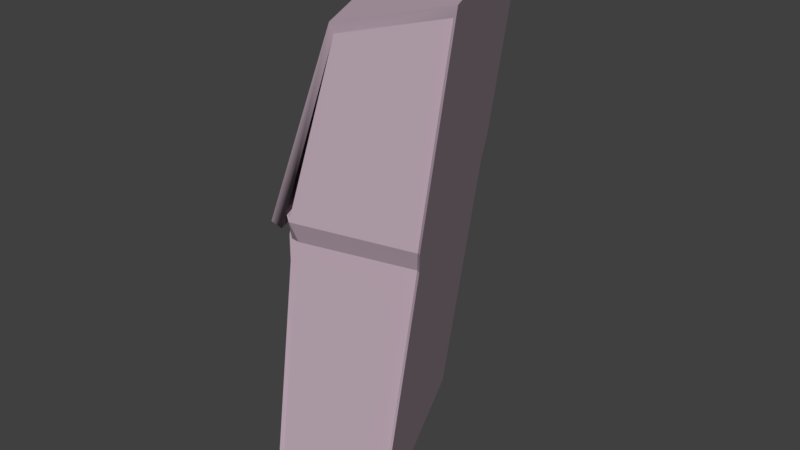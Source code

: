 # Source: satchel.blend  (saved by Blender 2.79.0; exported with 4.5.12 LTS)
import bpy
from mathutils import Matrix  # noqa: F401  (used for matrix-valued properties, if any)

bpy.ops.wm.read_factory_settings(use_empty=True)
scene = bpy.context.scene
scene.name = 'soldier_reference'

# ---- collections
col_collection_1 = bpy.data.collections.new('Collection 1'); scene.collection.children.link(col_collection_1)

# ---- materials (node trees are filled in below, after node groups)
mat_models_player_soldier_soldier_red = bpy.data.materials.new('models\\player\\soldier\\soldier_red')
mat_models_player_soldier_soldier_red.alpha_threshold = 0.0
mat_models_player_soldier_soldier_red.use_transparent_shadow = False
mat_models_player_soldier_soldier_red.diffuse_color = (0.5173, 0.4006, 0.4706, 1.0)
mat_models_player_soldier_soldier_red.roughness = 0.5
mat_models_player_soldier_eyeball_l = bpy.data.materials.new('models\\player\\soldier\\eyeball_l')
mat_models_player_soldier_eyeball_l.alpha_threshold = 0.0
mat_models_player_soldier_eyeball_l.use_transparent_shadow = False
mat_models_player_soldier_eyeball_l.diffuse_color = (0.993, 0.9626, 0.9174, 1.0)
mat_models_player_soldier_eyeball_l.roughness = 0.5
mat_models_player_soldier_soldier_head_red = bpy.data.materials.new('models\\player\\soldier\\soldier_head_red')
mat_models_player_soldier_soldier_head_red.alpha_threshold = 0.0
mat_models_player_soldier_soldier_head_red.use_transparent_shadow = False
mat_models_player_soldier_soldier_head_red.diffuse_color = (0.6392, 0.919, 0.8293, 1.0)
mat_models_player_soldier_soldier_head_red.roughness = 0.5
mat_models_player_soldier_eyeball_r = bpy.data.materials.new('models\\player\\soldier\\eyeball_r')
mat_models_player_soldier_eyeball_r.alpha_threshold = 0.0
mat_models_player_soldier_eyeball_r.use_transparent_shadow = False
mat_models_player_soldier_eyeball_r.diffuse_color = (0.6122, 0.6056, 0.8308, 1.0)
mat_models_player_soldier_eyeball_r.roughness = 0.5

# ---- material node trees

# ---- world
world_world = bpy.data.worlds.new('World'); scene.world = world_world
world_world.color = (0.05088, 0.05088, 0.05088)
world_world.use_sun_shadow = False
world_world.sun_shadow_jitter_overblur = 0.0
world_world.cycles.sampling_method = 'MANUAL'

# ---- meshes
me_soldier_reference = bpy.data.meshes.new('soldier_reference')
me_soldier_reference.from_pydata([(-11.28, -5.334, 47.4), (-11.12, -6.458, 47.35), (-10.82, -6.318, 47.4), (-11.58, -5.474, 47.35), (-11.13, -6.469, 44.08), (-11.59, -5.485, 44.08), (-12.93, -2.468, 44.08), (-12.46, -3.444, 47.35), (-12.92, -2.456, 47.35), (-12.47, -3.454, 44.08), (-12.16, -3.304, 47.4), (-12.62, -2.316, 47.4), (-7.593, -6.167, 46.45), (-10.74, -7.349, 46.68), (-10.35, 0.03899, 46.45), (-13.21, -1.486, 46.65), (-9.722, 0.2908, 51.78), (-12.14, -0.898, 51.29), (-6.984, -5.867, 51.78), (-9.33, -6.852, 51.24), (-7.777, -5.945, 45.86), (-10.53, -6.964, 46.17), (-12.84, -1.619, 46.15), (-10.31, -0.2463, 45.86), (-11.16, -0.5853, 38.71), (-8.595, -6.345, 38.71), (-13.6, -1.67, 39.02), (-11.03, -7.43, 39.02), (-13.29, -1.875, 39.65), (-8.755, -6.115, 39.37), (-10.97, -7.099, 39.65), (-11.08, -0.8912, 39.37), (-12.63, -1.616, 46.14), (-10.31, -0.5837, 45.85), (-10.33, -6.784, 46.14), (-8.014, -5.752, 45.85), (-7.294, -5.682, 51.37), (-11.75, -1.027, 50.99), (-9.354, -6.598, 50.89), (-9.778, -0.09659, 51.37), (-10.35, -0.325, 46.39), (-12.88, -1.453, 46.75), (-7.847, -5.953, 46.39), (-10.37, -7.081, 46.75), (-10.36, -6.931, 46.42), (-10.52, -7.098, 46.8), (-9.771, 0.1458, 51.5), (-10.37, -0.09423, 46.42), (-13.03, -1.277, 46.75), (-11.85, -0.8315, 51.13), (-10.32, -6.976, 46.16), (-13.0, -1.51, 46.8), (-9.299, -6.765, 50.98), (-7.121, -5.818, 51.5), (-10.33, -0.3661, 45.86), (-11.14, -0.6894, 39.05), (-13.46, -1.723, 39.34), (-12.77, -1.451, 46.16), (-8.656, -6.273, 39.05), (-10.98, -7.307, 39.34), (-7.877, -5.892, 45.86), (-10.64, -7.147, 46.45), (-7.701, -6.103, 46.42), (-12.99, -1.55, 46.42), (-10.34, -7.221, 46.73), (-11.84, -0.8255, 51.13), (-9.286, -6.781, 50.99), (-7.121, -5.818, 51.5), (-9.771, 0.1458, 51.5)], [], [(0, 1, 2), (0, 3, 1), (4, 0, 2), (4, 5, 0), (4, 3, 5), (4, 1, 3), (6, 7, 8), (6, 9, 7), (10, 6, 11), (10, 9, 6), (10, 8, 7), (10, 11, 8), (15, 17, 65, 63), (22, 21, 45, 51), (22, 26, 27, 21), (14, 23, 54, 47), (27, 25, 58, 59), (12, 14, 16, 18), (17, 16, 46, 65), (13, 19, 17, 15), (12, 20, 23, 14), (25, 24, 23, 20), (5, 3, 0), (4, 2, 1), (9, 10, 7), (6, 8, 11), (26, 22, 57, 56), (26, 24, 25, 27), (31, 33, 32, 28), (29, 30, 34, 35), (32, 34, 30, 28), (18, 16, 17, 19), (23, 24, 55, 54), (37, 41, 40, 39), (42, 43, 38, 36), (40, 41, 32, 33), (32, 41, 43, 44, 34), (34, 44, 43, 42, 35), (42, 36, 39, 40), (42, 40, 33, 35), (29, 35, 33, 31), (28, 30, 29, 31), (50, 60, 62, 64), (62, 67, 66, 64), (58, 60, 50, 59), (49, 68, 47, 48), (47, 54, 57, 48), (55, 56, 57, 54), (25, 20, 60, 58), (22, 51, 48, 57), (20, 12, 62, 60), (21, 27, 59, 50), (12, 18, 53, 62), (19, 13, 61, 52), (24, 26, 56, 55), (18, 19, 52, 53), (16, 14, 47, 68), (21, 50, 64, 45), (61, 13, 15, 63), (45, 43, 41, 51), (48, 41, 40, 47), (62, 42, 43, 64), (45, 64, 43), (51, 41, 48), (46, 53, 52, 65), (65, 52, 61, 63), (48, 41, 37, 49), (39, 68, 49, 37), (36, 67, 46, 39), (38, 66, 67, 36), (43, 64, 66, 38)])
me_soldier_reference.polygons.foreach_set('use_smooth', [1, 1, 1, 1, 1, 1, 1, 1, 1, 1, 1, 1, 1, 1, 1, 1, 1, 1, 1, 1, 1, 1, 1, 1, 1, 1, 1, 1, 1, 1, 1, 1, 1, 1, 1, 1, 1, 1, 1, 1, 1, 1, 1, 1, 1, 1, 1, 1, 1, 1, 1, 1, 1, 1, 1, 1, 1, 1, 1, 1, 1, 1, 0, 0, 1, 1, 1, 1, 1, 1, 1])
_k = set([(0, 2), (0, 3), (0, 5), (1, 2), (1, 3), (1, 4), (2, 4), (3, 5), (4, 5), (6, 8), (6, 9), (6, 11), (7, 8), (7, 9), (7, 10), (8, 11), (9, 10), (10, 11), (12, 18), (12, 20), (12, 62), (13, 15), (13, 19), (14, 16), (14, 23), (14, 47), (15, 17), (16, 17), (16, 18), (17, 19), (18, 19), (20, 25), (20, 60), (21, 22), (21, 27), (21, 45), (21, 50), (22, 26), (22, 51), (22, 57), (23, 24), (23, 54), (24, 25), (24, 26), (25, 27), (26, 27), (28, 30), (28, 31), (28, 32), (29, 30), (29, 31), (29, 35), (30, 34), (31, 33), (32, 33), (32, 34), (32, 41), (33, 40), (34, 35), (34, 44), (35, 42), (36, 38), (36, 39), (36, 42), (37, 39), (37, 41), (38, 43), (39, 40), (40, 41), (41, 43), (42, 43), (43, 44), (45, 51), (45, 64), (46, 65), (47, 48), (47, 54), (47, 68), (48, 49), (48, 51), (48, 57), (49, 68), (50, 59), (50, 60), (50, 64), (52, 53), (52, 61), (53, 62), (54, 55), (54, 57), (55, 56), (56, 57), (58, 59), (58, 60), (60, 62), (61, 63), (62, 64), (62, 67), (63, 65), (64, 66), (66, 67)])
me_soldier_reference.attributes.new('sharp_edge', 'BOOLEAN', 'EDGE').data.foreach_set('value', [ (min(e.vertices), max(e.vertices)) in _k for e in me_soldier_reference.edges])
_uv = me_soldier_reference.uv_layers.new(name='UVMap')
_uv.uv.foreach_set('vector', [0.6046, 0.7406, 0.5971, 0.7363, 0.5972, 0.7408, 0.6046, 0.7406, 0.6046, 0.736, 0.5971, 0.7363, 0.6115, 0.6907, 0.6068, 0.7362, 0.6142, 0.7345, 0.6115, 0.6907, 0.6042, 0.6921, 0.6068, 0.7362, 0.5968, 0.6926, 0.6046, 0.736, 0.6042, 0.6921, 0.5968, 0.6926, 0.5971, 0.7363, 0.6046, 0.736, 0.6042, 0.6921, 0.5971, 0.7363, 0.6046, 0.736, 0.6042, 0.6921, 0.5968, 0.6926, 0.5971, 0.7363, 0.6142, 0.7345, 0.6042, 0.6921, 0.6068, 0.7362, 0.6142, 0.7345, 0.6115, 0.6907, 0.6042, 0.6921, 0.5972, 0.7408, 0.6046, 0.736, 0.5971, 0.7363, 0.5972, 0.7408, 0.6046, 0.7406, 0.6046, 0.736, 0.7095, 0.8932, 0.7104, 0.9462, 0.7104, 0.9462, 0.7095, 0.8932, 0.7076, 0.8861, 0.671, 0.8887, 0.6694, 0.8961, 0.7095, 0.8932, 0.7076, 0.8861, 0.7062, 0.8013, 0.6693, 0.8039, 0.671, 0.8887, 0.7273, 0.8979, 0.7293, 0.8915, 0.7293, 0.8915, 0.7273, 0.8979, 0.6693, 0.8039, 0.6685, 0.7718, 0.6685, 0.7718, 0.6693, 0.8039, 0.7655, 0.9065, 0.7273, 0.8979, 0.7239, 0.9586, 0.7621, 0.9668, 0.7104, 0.9462, 0.7108, 0.9763, 0.7108, 0.9763, 0.7104, 0.9462, 0.6694, 0.8961, 0.6703, 0.9492, 0.7104, 0.9462, 0.7095, 0.8932, 0.7655, 0.9065, 0.7643, 0.8993, 0.7293, 0.8915, 0.7273, 0.8979, 0.7688, 0.8182, 0.7338, 0.8105, 0.7293, 0.8915, 0.7643, 0.8993, 0.6042, 0.6921, 0.6046, 0.736, 0.6068, 0.7362, 0.5968, 0.6926, 0.5948, 0.7367, 0.5971, 0.7363, 0.5968, 0.6926, 0.5948, 0.7367, 0.5971, 0.7363, 0.6042, 0.6921, 0.6046, 0.736, 0.6068, 0.7362, 0.7062, 0.8013, 0.7076, 0.8861, 0.7076, 0.8861, 0.7062, 0.8013, 0.7062, 0.8013, 0.7057, 0.7692, 0.6685, 0.7718, 0.6693, 0.8039, 0.7323, 0.8085, 0.7277, 0.8905, 0.7115, 0.8863, 0.7168, 0.8044, 0.6437, 0.8147, 0.659, 0.8084, 0.6672, 0.8895, 0.6512, 0.8961, 0.7076, 0.8861, 0.671, 0.8887, 0.6693, 0.8039, 0.7062, 0.8013, 0.6709, 0.9792, 0.7108, 0.9763, 0.7104, 0.9462, 0.6703, 0.9492, 0.7293, 0.8915, 0.7338, 0.8105, 0.7338, 0.8105, 0.7293, 0.8915, 0.7104, 0.9462, 0.7095, 0.8932, 0.7273, 0.8979, 0.7239, 0.9586, 0.6519, 0.9034, 0.6694, 0.8961, 0.6703, 0.9492, 0.6575, 0.9639, 0.7273, 0.8979, 0.7095, 0.8932, 0.7115, 0.8863, 0.7277, 0.8905, 0.7076, 0.8861, 0.7095, 0.8932, 0.6694, 0.8961, 0.6702, 0.8924, 0.671, 0.8887, 0.6672, 0.8895, 0.6683, 0.8928, 0.6694, 0.8961, 0.6519, 0.9034, 0.6512, 0.8961, 0.7655, 0.9065, 0.7621, 0.9668, 0.7239, 0.9586, 0.7273, 0.8979, 0.7655, 0.9065, 0.7273, 0.8979, 0.7293, 0.8915, 0.7643, 0.8993, 0.7688, 0.8182, 0.7643, 0.8993, 0.7293, 0.8915, 0.7338, 0.8105, 0.7062, 0.8013, 0.6693, 0.8039, 0.6685, 0.7718, 0.7057, 0.7692, 0.6672, 0.8895, 0.6512, 0.8961, 0.6519, 0.9034, 0.6694, 0.8961, 0.6519, 0.9034, 0.6575, 0.9639, 0.6703, 0.9492, 0.6694, 0.8961, 0.6437, 0.8147, 0.6512, 0.8961, 0.6672, 0.8895, 0.659, 0.8084, 0.7104, 0.9462, 0.7239, 0.9586, 0.7273, 0.8979, 0.7095, 0.8932, 0.7273, 0.8979, 0.7277, 0.8905, 0.7115, 0.8863, 0.7095, 0.8932, 0.7323, 0.8085, 0.7168, 0.8044, 0.7115, 0.8863, 0.7277, 0.8905, 0.7688, 0.8182, 0.7643, 0.8993, 0.7643, 0.8993, 0.7688, 0.8182, 0.7076, 0.8861, 0.7095, 0.8932, 0.7095, 0.8932, 0.7076, 0.8861, 0.7643, 0.8993, 0.7655, 0.9065, 0.7655, 0.9065, 0.7643, 0.8993, 0.671, 0.8887, 0.6693, 0.8039, 0.6693, 0.8039, 0.671, 0.8887, 0.7655, 0.9065, 0.7621, 0.9668, 0.7621, 0.9668, 0.7655, 0.9065, 0.6703, 0.9492, 0.6694, 0.8961, 0.6694, 0.8961, 0.6703, 0.9492, 0.7057, 0.7692, 0.7062, 0.8013, 0.7062, 0.8013, 0.7057, 0.7692, 0.6709, 0.9792, 0.6703, 0.9492, 0.6703, 0.9492, 0.6709, 0.9792, 0.7239, 0.9586, 0.7273, 0.8979, 0.7273, 0.8979, 0.7239, 0.9586, 0.671, 0.8887, 0.671, 0.8887, 0.6694, 0.8961, 0.6694, 0.8961, 0.6694, 0.8961, 0.7095, 0.8932, 0.7095, 0.8932, 0.6694, 0.8961, 0.6694, 0.8961, 0.7095, 0.8932, 0.7095, 0.8932, 0.6694, 0.8961, 0.7095, 0.8932, 0.7273, 0.8979, 0.7273, 0.8979, 0.7095, 0.8932, 0.6519, 0.9034, 0.6694, 0.8961, 0.6694, 0.8961, 0.6519, 0.9034, 0.0, 0.0, 0.0, 0.0, 0.0, 0.0, 0.0, 0.0, 0.0, 0.0, 0.0, 0.0, 0.6709, 0.9792, 0.6703, 0.9492, 0.7104, 0.9462, 0.7108, 0.9763, 0.6703, 0.9492, 0.6694, 0.8961, 0.7095, 0.8932, 0.7104, 0.9462, 0.7095, 0.8932, 0.7104, 0.9462, 0.7104, 0.9462, 0.7095, 0.8932, 0.7239, 0.9586, 0.7104, 0.9462, 0.7104, 0.9462, 0.7239, 0.9586, 0.6575, 0.9639, 0.7108, 0.9763, 0.7239, 0.9586, 0.7621, 0.9668, 0.6703, 0.9492, 0.6575, 0.9639, 0.6575, 0.9639, 0.6703, 0.9492, 0.6694, 0.8961, 0.6703, 0.9492, 0.6703, 0.9492, 0.6694, 0.8961])
me_soldier_reference.materials.append(mat_models_player_soldier_soldier_red)
me_soldier_reference.materials.append(mat_models_player_soldier_eyeball_l)
me_soldier_reference.materials.append(mat_models_player_soldier_soldier_head_red)
me_soldier_reference.materials.append(mat_models_player_soldier_eyeball_r)
me_soldier_reference.use_remesh_preserve_volume = False
me_soldier_reference.use_remesh_preserve_attributes = False
me_soldier_reference.use_mirror_vertex_groups = False
me_soldier_reference.update()
me_soldier_reference.normals_split_custom_set([tuple(v) for v in zip(*[iter([-0.1314, -0.05916, 0.9896, -0.1314, -0.05916, 0.9896, -0.1314, -0.05916, 0.9896, -0.1314, -0.05916, 0.9896, -0.1314, -0.05916, 0.9896, -0.1314, -0.05916, 0.9896, 0.9031, 0.4169, -0.1034, 0.9031, 0.4168, -0.1034, 0.9031, 0.4169, -0.1034, 0.9031, 0.4169, -0.1034, 0.9031, 0.4169, -0.1034, 0.9031, 0.4168, -0.1034, -0.9067, -0.4216, 0.01502, -0.9067, -0.4216, 0.01503, -0.9067, -0.4216, 0.01504, -0.9067, -0.4216, 0.01502, -0.9067, -0.4216, 0.01502, -0.9067, -0.4216, 0.01503, -0.9067, -0.4216, 0.01502, -0.9067, -0.4216, 0.01503, -0.9067, -0.4216, 0.01503, -0.9067, -0.4216, 0.01502, -0.9067, -0.4216, 0.01504, -0.9067, -0.4216, 0.01503, 0.9033, 0.4162, -0.1036, 0.9028, 0.4174, -0.1031, 0.9032, 0.4167, -0.1034, 0.9033, 0.4162, -0.1036, 0.9031, 0.4169, -0.1033, 0.9028, 0.4174, -0.1031, -0.1314, -0.05917, 0.9896, -0.1314, -0.05917, 0.9896, -0.1314, -0.05917, 0.9896, -0.1314, -0.05917, 0.9896, -0.1314, -0.05917, 0.9896, -0.1314, -0.05917, 0.9896, -0.4586, 0.7916, -0.4038, -0.187, 0.9624, -0.197, -0.251, 0.9331, -0.2576, -0.7588, 0.1613, -0.631, -0.9097, -0.3987, -0.1165, -0.9097, -0.3987, -0.1165, -0.9097, -0.3987, -0.1165, -0.9097, -0.3987, -0.1165, -0.9119, -0.3995, 0.09464, -0.9119, -0.3995, 0.09464, -0.9119, -0.3995, 0.09464, -0.9119, -0.3995, 0.09464, -0.973, 0.1724, -0.1536, -0.9736, 0.1708, -0.1511, -0.9732, 0.1747, -0.1496, -0.9728, 0.1753, -0.1513, 0.4095, -0.8851, 0.2213, 0.2656, -0.9314, 0.249, -0.1399, -0.9731, 0.1832, 0.3823, -0.9167, 0.1165, 0.9064, 0.4031, -0.126, 0.9064, 0.4031, -0.126, 0.9064, 0.4031, -0.1263, 0.9064, 0.4031, -0.1263, -0.187, 0.9624, -0.197, -0.3508, 0.8678, -0.3518, -0.3508, 0.8678, -0.3518, -0.251, 0.9331, -0.2576, -0.8759, -0.3919, 0.2814, -0.8759, -0.3919, 0.2814, -0.8759, -0.3919, 0.2814, -0.8759, -0.3919, 0.2814, 0.9064, 0.4031, -0.126, 0.9064, 0.4031, -0.126, 0.9064, 0.4031, -0.1261, 0.9064, 0.4031, -0.126, 0.9064, 0.4031, -0.1263, 0.9064, 0.4031, -0.1263, 0.9064, 0.4031, -0.1261, 0.9064, 0.4031, -0.126, -0.4231, 0.9061, 0.003408, -0.4231, 0.9061, 0.003408, -0.4231, 0.9061, 0.003408, 0.4203, -0.9074, 0.006925, 0.4203, -0.9074, 0.006925, 0.4203, -0.9074, 0.006925, 0.4203, -0.9074, 0.006923, 0.4203, -0.9074, 0.006923, 0.4203, -0.9074, 0.006923, -0.4231, 0.9061, 0.00336, -0.4231, 0.9061, 0.00336, -0.4231, 0.9061, 0.00336, -0.3961, 0.884, 0.2485, -0.5447, 0.8378, 0.0371, -0.5447, 0.8378, 0.0371, -0.4784, 0.8672, 0.1385, -0.1034, -0.046, -0.9936, -0.1034, -0.046, -0.9936, -0.1034, -0.046, -0.9936, -0.1034, -0.046, -0.9936, 0.4053, -0.9142, -0.003601, 0.4065, -0.9137, -0.005664, 0.4052, -0.9142, -0.003573, 0.4064, -0.9137, -0.005612, -0.4073, 0.9133, -0.003804, -0.4062, 0.9137, -0.005532, -0.4074, 0.9133, -0.003693, -0.4063, 0.9137, -0.005503, 0.9084, 0.4039, -0.1082, 0.9084, 0.4039, -0.1082, 0.9084, 0.4039, -0.1082, 0.9084, 0.4039, -0.1082, -0.1722, -0.08245, 0.9816, -0.1722, -0.08245, 0.9816, -0.1722, -0.08245, 0.9816, -0.1722, -0.08245, 0.9816, -0.9794, 0.1726, 0.1051, -0.5246, 0.8042, 0.2794, -0.837, 0.5078, 0.2041, -0.9786, 0.1757, 0.107, 0.4159, -0.9093, -0.01272, 0.4155, -0.9095, -0.01294, 0.4165, -0.9091, -0.01155, 0.4165, -0.9091, -0.01097, -0.4067, 0.9135, -0.005094, -0.4076, 0.9132, -0.00619, -0.4072, 0.9133, -0.006018, -0.4067, 0.9135, -0.004477, 0.4177, -0.8156, 0.4004, 0.4177, -0.8156, 0.4004, 0.4177, -0.8156, 0.4004, 0.4177, -0.8156, 0.4004, 0.8861, 0.3933, 0.2451, 0.8861, 0.3933, 0.2451, 0.8861, 0.3933, 0.2451, 0.8861, 0.3933, 0.2451, 0.8861, 0.3933, 0.2451, -0.3272, 0.8535, 0.4057, -0.3272, 0.8535, 0.4057, -0.3272, 0.8535, 0.4057, -0.3272, 0.8535, 0.4057, -0.3272, 0.8535, 0.4057, -0.907, -0.4024, 0.124, -0.9069, -0.4033, 0.1224, -0.9069, -0.4033, 0.1224, -0.9063, -0.404, 0.124, -0.907, -0.4024, 0.124, -0.9063, -0.404, 0.124, -0.906, -0.4041, 0.1263, -0.9069, -0.4021, 0.1263, -0.9064, -0.4031, 0.1263, -0.9069, -0.4021, 0.1263, -0.906, -0.4041, 0.1263, -0.9064, -0.4031, 0.1263, 0.1034, 0.046, 0.9936, 0.1034, 0.046, 0.9936, 0.1034, 0.046, 0.9936, 0.1034, 0.046, 0.9936, 0.3264, -0.8614, -0.3892, 0.3264, -0.8614, -0.3892, 0.3264, -0.8614, -0.3892, 0.3264, -0.8614, -0.3892, 0.397, -0.9178, 0.001581, 0.3983, -0.9172, 0.002123, 0.3979, -0.9174, 0.001957, 0.3966, -0.918, 0.001408, 0.4062, -0.9138, 0.005305, 0.4061, -0.9138, 0.005374, 0.4061, -0.9138, 0.005409, 0.4061, -0.9138, 0.005409, -0.4144, 0.91, 0.01256, -0.414, 0.9102, 0.01276, -0.4156, 0.9095, 0.01212, -0.416, 0.9093, 0.01195, -0.4121, 0.8092, -0.4188, -0.4121, 0.8092, -0.4188, -0.4121, 0.8092, -0.4188, -0.4121, 0.8092, -0.4188, -0.4066, 0.9136, 0.005478, -0.4066, 0.9136, 0.005478, -0.4066, 0.9136, 0.005512, -0.4066, 0.9136, 0.005512, 0.2656, -0.9314, 0.249, -0.4674, -0.8784, 0.1, -0.4644, -0.8797, 0.1021, -0.1399, -0.9731, 0.1832, -0.9388, 0.06463, -0.3384, -0.9388, 0.06463, -0.3384, -0.9388, 0.06463, -0.3384, -0.9388, 0.06463, -0.3384, -0.4629, -0.8676, -0.1818, -0.4611, -0.868, -0.1843, -0.4588, -0.8697, -0.182, -0.4594, -0.8697, -0.1802, 0.3546, -0.9347, 0.02367, 0.4095, -0.8851, 0.2213, 0.3823, -0.9167, 0.1165, 0.3546, -0.9347, 0.02367, -0.524, -0.845, 0.1068, 0.1842, -0.9605, -0.2086, -0.1236, -0.989, -0.08167, -0.522, -0.8459, 0.1093, 0.5337, -0.8018, -0.269, 0.394, -0.7848, -0.4783, -0.3755, -0.6187, -0.69, 0.6522, -0.7239, -0.2251, -0.5246, 0.8042, 0.2794, -0.3961, 0.884, 0.2485, -0.4784, 0.8672, 0.1385, -0.837, 0.5078, 0.2041, 0.1842, -0.9605, -0.2086, 0.5337, -0.8018, -0.269, 0.6522, -0.7239, -0.2251, -0.1236, -0.989, -0.08167, -0.9866, 0.1196, 0.1111, -0.9869, 0.1176, 0.1106, -0.9864, 0.1196, 0.1131, -0.9866, 0.1196, 0.1111, -0.3502, -0.8927, -0.2835, -0.3502, -0.8927, -0.2835, -0.3502, -0.8927, -0.2835, -0.3502, -0.8927, -0.2835, -0.3755, -0.6187, -0.69, 0.394, -0.7848, -0.4783, -0.4586, 0.7916, -0.4038, -0.7588, 0.1613, -0.631, 0.2587, 0.115, 0.9591, 0.2587, 0.115, 0.9591, 0.2587, 0.115, 0.9591, 0.2587, 0.115, 0.9591, 0.1387, -0.01188, 0.9903, 0.1387, -0.01188, 0.9903, 0.1391, -0.01153, 0.9902, 0.1383, -0.01194, 0.9903, 0.09016, 0.09367, 0.9915, 0.08986, 0.09349, 0.9916, 0.08987, 0.09326, 0.9916, 0.08987, 0.09326, 0.9916, 0.2808, -0.0804, 0.9564, 0.2808, -0.0804, 0.9564, 0.2808, -0.0804, 0.9564, 0.2166, 0.206, 0.9543, 0.2166, 0.206, 0.9543, 0.2166, 0.206, 0.9543, 0.1664, 0.08484, -0.9824, 0.1664, 0.08484, -0.9824, 0.6137, 0.2699, -0.742, 0.6001, 0.2643, -0.755, 0.6001, 0.2643, -0.755, 0.6137, 0.2699, -0.742, 0.8822, 0.3762, -0.2831, 0.8822, 0.3762, -0.2831, -0.7501, -0.6074, 0.2615, -0.7493, -0.6077, 0.263, -0.4679, -0.6533, 0.5952, -0.2893, -0.6275, 0.7229, 0.07621, -0.5016, 0.8617, 0.07438, -0.5017, 0.8619, -0.2893, -0.6275, 0.7229, -0.4679, -0.6533, 0.5952, -0.5887, -0.01033, 0.8083, -0.5338, 0.08812, 0.841, -0.7019, -0.312, 0.6403, -0.7019, -0.312, 0.6403, -0.7959, 0.01927, 0.6052, -0.689, 0.1223, 0.7144, -0.5338, 0.08812, 0.841, -0.5887, -0.01033, 0.8083, -0.9382, -0.2322, 0.2566, -0.938, -0.2325, 0.2571, -0.689, 0.1223, 0.7144, -0.7959, 0.01927, 0.6052])] * 3)])
arm_soldier_reference_skeleton = bpy.data.armatures.new('soldier_reference_skeleton')  # bones are not reproduced

# ---- objects
ob_soldier_reference_skeleton = bpy.data.objects.new('soldier_reference_skeleton', arm_soldier_reference_skeleton)
ob_satchel = bpy.data.objects.new('satchel', me_soldier_reference)

# ---- transforms, parenting, visibility, modifiers, constraints
ob_soldier_reference_skeleton.location = (0.0, 0.0, 0.0)
ob_soldier_reference_skeleton.show_in_front = True
ob_soldier_reference_skeleton.lineart.crease_threshold = 0.0
ob_satchel.parent = ob_soldier_reference_skeleton
ob_satchel.location = (0.0, 0.0, 0.0)
ob_satchel.lineart.crease_threshold = 0.0
_vg = ob_satchel.vertex_groups.new(name='part1')
_vg.add([0, 1, 2, 3, 4, 5, 6, 7, 8, 9, 10, 11, 13, 15, 61, 63], 1.0, 'REPLACE')
_vg = ob_satchel.vertex_groups.new(name='part2')
_vg.add([17, 19, 52, 65], 1.0, 'REPLACE')
_vg = ob_satchel.vertex_groups.new(name='satchel')
_vg.add([12, 14, 16, 18, 20, 21, 22, 23, 24, 25, 26, 27, 28, 29, 30, 31, 32, 33, 34, 35, 36, 37, 38, 39, 40, 41, 42, 43, 44, 45, 46, 47, 48, 49, 50, 51, 53, 54, 55, 56, 57, 58, 59, 60, 62, 64, 66, 67, 68], 1.0, 'REPLACE')
_m = ob_satchel.modifiers.new('Armature', 'ARMATURE')
_m.object = ob_soldier_reference_skeleton

# ---- collection membership
col_collection_1.objects.link(ob_soldier_reference_skeleton)
col_collection_1.objects.link(ob_satchel)

# ---- scene / render settings (as saved in the file)
scene.frame_start = 1; scene.frame_end = 250; scene.frame_set(0)
scene.render.engine = 'BLENDER_EEVEE_NEXT'
scene.render.resolution_percentage = 50
scene.render.dither_intensity = 0.0
scene.cycles.use_denoising = False
scene.cycles.samples = 128
scene.cycles.sampling_pattern = 'TABULATED_SOBOL'
scene.cycles.use_adaptive_sampling = False
scene.cycles.use_light_tree = False
scene.cycles.blur_glossy = 0.0
scene.cycles.sample_clamp_indirect = 0.0
scene.view_settings.view_transform = 'Standard'
bpy.context.view_layer.update()

# ---- added for rendering (the .blend has no active camera and no usable light): camera, sun
cam_auto = bpy.data.cameras.new('AutoCamera')
cam_auto.lens = 50.0
cam_auto.sensor_width = 36.0
cam_auto.clip_end = 1000.0
ob_auto_camera = bpy.data.objects.new('AutoCamera', cam_auto)
scene.collection.objects.link(ob_auto_camera)
ob_auto_camera.location = (5.02522, -21.9472, 57.4957)
ob_auto_camera.rotation_euler = (1.09748, -7.21219e-08, 0.694738)
scene.camera = ob_auto_camera
light_auto_sun = bpy.data.lights.new('AutoSun', 'SUN')
light_auto_sun.energy = 3.0
light_auto_sun.angle = 0.0523599
ob_auto_sun = bpy.data.objects.new('AutoSun', light_auto_sun)
scene.collection.objects.link(ob_auto_sun)
ob_auto_sun.rotation_euler = (0.872665, 0.174533, 0.523599)
bpy.context.view_layer.update()
